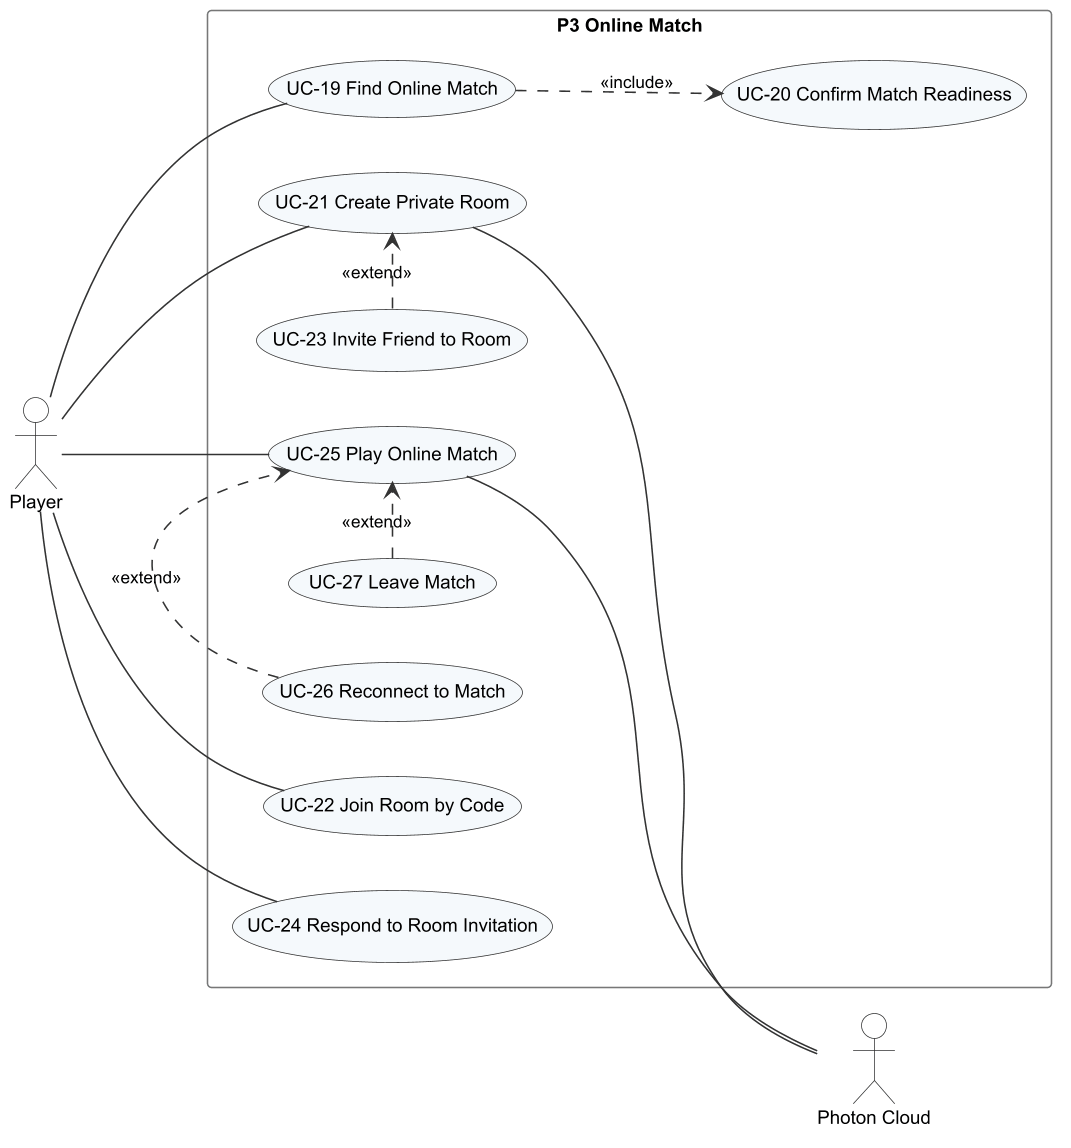

The diagram above was rendered by PlantUML. Its source (embedded in the PNG):
@startuml r3_uc_p3_online
!include _style.iuml
left to right direction
actor Player
actor "Photon Cloud" as PC
rectangle "P3 Online Match" {
  usecase "UC-19 Find Online Match" as UC19
  usecase "UC-20 Confirm Match Readiness" as UC20
  usecase "UC-21 Create Private Room" as UC21
  usecase "UC-22 Join Room by Code" as UC22
  usecase "UC-23 Invite Friend to Room" as UC23
  usecase "UC-24 Respond to Room Invitation" as UC24
  usecase "UC-25 Play Online Match" as UC25
  usecase "UC-26 Reconnect to Match" as UC26
  usecase "UC-27 Leave Match" as UC27
}
Player -- UC19
Player -- UC21
Player -- UC22
Player -- UC24
Player -- UC25
UC19 ..> UC20 : <<include>>
UC23 .> UC21 : <<extend>>
UC26 .> UC25 : <<extend>>
UC27 .> UC25 : <<extend>>
UC21 -- PC
UC25 -- PC
@enduml